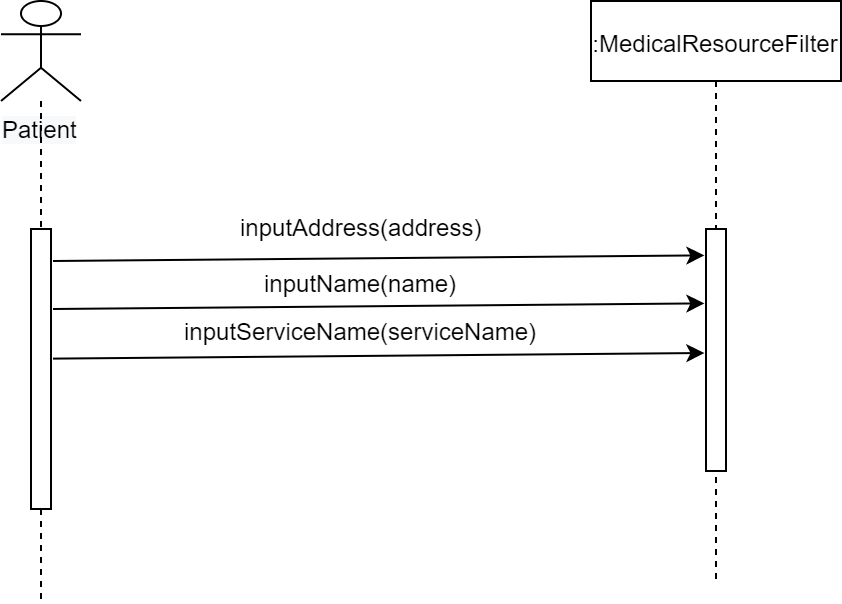

The diagram above was exported from draw.io. Its source (the exported page's mxGraphModel, read from the mxfile embedded in the PNG):
<mxGraphModel dx="1038" dy="1705" grid="1" gridSize="10" guides="1" tooltips="1" connect="1" arrows="1" fold="1" page="1" pageScale="1" pageWidth="827" pageHeight="1169" math="0" shadow="0">
  <root>
    <mxCell id="0" />
    <mxCell id="1" parent="0" />
    <mxCell id="hB7r9ESMo6--hTKSi34l-7" value="&lt;span style=&quot;text-align: left ; background-color: rgb(248 , 249 , 250)&quot;&gt;Patient&lt;/span&gt;" style="shape=umlActor;verticalLabelPosition=bottom;labelBackgroundColor=#ffffff;verticalAlign=top;html=1;outlineConnect=0;" parent="1" vertex="1">
      <mxGeometry x="145" y="-560" width="40" height="50" as="geometry" />
    </mxCell>
    <mxCell id="hB7r9ESMo6--hTKSi34l-11" value="" style="endArrow=classic;html=1;entryX=-0.08;entryY=0.109;entryDx=0;entryDy=0;entryPerimeter=0;" parent="1" target="hB7r9ESMo6--hTKSi34l-20" edge="1">
      <mxGeometry width="50" height="50" relative="1" as="geometry">
        <mxPoint x="171" y="-430" as="sourcePoint" />
        <mxPoint x="399.5" y="-447" as="targetPoint" />
      </mxGeometry>
    </mxCell>
    <mxCell id="hB7r9ESMo6--hTKSi34l-12" value="inputAddress(address)" style="text;html=1;resizable=0;points=[];align=center;verticalAlign=middle;labelBackgroundColor=#ffffff;" parent="hB7r9ESMo6--hTKSi34l-11" vertex="1" connectable="0">
      <mxGeometry x="-0.2" y="2" relative="1" as="geometry">
        <mxPoint x="24" y="-14" as="offset" />
      </mxGeometry>
    </mxCell>
    <mxCell id="hB7r9ESMo6--hTKSi34l-19" value=":MedicalResourceFilter" style="shape=umlLifeline;perimeter=lifelinePerimeter;whiteSpace=wrap;html=1;container=1;collapsible=0;recursiveResize=0;outlineConnect=0;" parent="1" vertex="1">
      <mxGeometry x="440" y="-560" width="125" height="290" as="geometry" />
    </mxCell>
    <mxCell id="hB7r9ESMo6--hTKSi34l-20" value="" style="rounded=0;whiteSpace=wrap;html=1;" parent="hB7r9ESMo6--hTKSi34l-19" vertex="1">
      <mxGeometry x="57.5" y="114" width="10" height="121" as="geometry" />
    </mxCell>
    <mxCell id="hB7r9ESMo6--hTKSi34l-21" style="edgeStyle=orthogonalEdgeStyle;rounded=0;orthogonalLoop=1;jettySize=auto;html=1;dashed=1;endArrow=none;endFill=0;" parent="1" edge="1">
      <mxGeometry relative="1" as="geometry">
        <mxPoint x="165" y="-260" as="targetPoint" />
        <mxPoint x="165" y="-510" as="sourcePoint" />
      </mxGeometry>
    </mxCell>
    <mxCell id="hB7r9ESMo6--hTKSi34l-29" value="" style="rounded=0;whiteSpace=wrap;html=1;" parent="1" vertex="1">
      <mxGeometry x="160" y="-446" width="10" height="140" as="geometry" />
    </mxCell>
    <mxCell id="ZdNFB5TEP-7eEsd1bR6f-1" value="" style="endArrow=classic;html=1;entryX=-0.08;entryY=0.109;entryDx=0;entryDy=0;entryPerimeter=0;" parent="1" edge="1">
      <mxGeometry width="50" height="50" relative="1" as="geometry">
        <mxPoint x="171" y="-406" as="sourcePoint" />
        <mxPoint x="496.70000000000005" y="-408.8109999999999" as="targetPoint" />
      </mxGeometry>
    </mxCell>
    <mxCell id="ZdNFB5TEP-7eEsd1bR6f-2" value="inputName(name)" style="text;html=1;resizable=0;points=[];align=center;verticalAlign=middle;labelBackgroundColor=#ffffff;" parent="ZdNFB5TEP-7eEsd1bR6f-1" vertex="1" connectable="0">
      <mxGeometry x="-0.2" y="2" relative="1" as="geometry">
        <mxPoint x="24" y="-10" as="offset" />
      </mxGeometry>
    </mxCell>
    <mxCell id="ZdNFB5TEP-7eEsd1bR6f-3" value="" style="endArrow=classic;html=1;entryX=-0.08;entryY=0.109;entryDx=0;entryDy=0;entryPerimeter=0;" parent="1" edge="1">
      <mxGeometry width="50" height="50" relative="1" as="geometry">
        <mxPoint x="171" y="-381.19" as="sourcePoint" />
        <mxPoint x="496.70000000000005" y="-384.0009999999999" as="targetPoint" />
      </mxGeometry>
    </mxCell>
    <mxCell id="ZdNFB5TEP-7eEsd1bR6f-4" value="inputServiceName(serviceName)" style="text;html=1;resizable=0;points=[];align=center;verticalAlign=middle;labelBackgroundColor=#ffffff;" parent="ZdNFB5TEP-7eEsd1bR6f-3" vertex="1" connectable="0">
      <mxGeometry x="-0.2" y="2" relative="1" as="geometry">
        <mxPoint x="24" y="-11" as="offset" />
      </mxGeometry>
    </mxCell>
  </root>
</mxGraphModel>